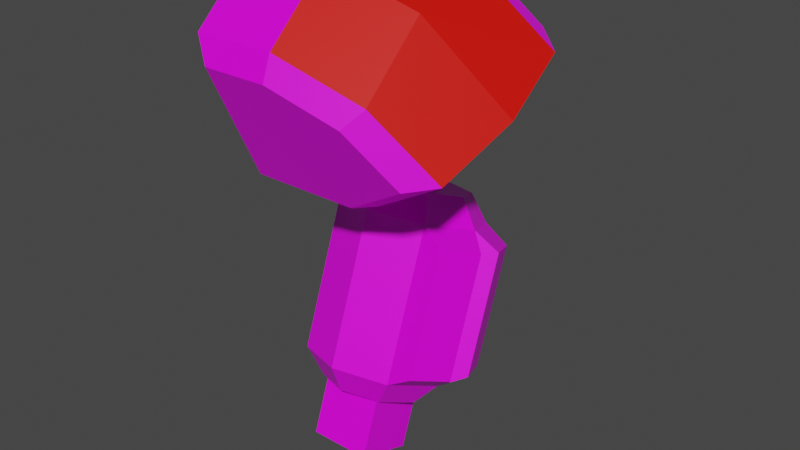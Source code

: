 # Source: mech_arml1.blend  (saved by Blender 3.3.6; exported with 4.5.12 LTS)
import bpy
from mathutils import Matrix  # noqa: F401  (used for matrix-valued properties, if any)

bpy.ops.wm.read_factory_settings(use_empty=True)
scene = bpy.context.scene
scene.name = 'Scene'

# ---- collections
col_arml1 = bpy.data.collections.new('arml1'); scene.collection.children.link(col_arml1)

# ---- images (referenced by path relative to the original .blend; pixels are not part of the script)
import os
ASSET_DIR = os.environ.get("B2B_ASSET_DIR", "")  # directory of the original .blend (textures are referenced by path, not embedded)
HERE = os.path.dirname(os.path.abspath(__file__))  # packed textures are extracted next to this script under _unpacked/

def load_image(name, relpath, width, height, colorspace="sRGB"):
    """Load a texture the original file referenced (path relative to the .blend, or extracted next to this script)."""
    p = next((c for c in (os.path.join(HERE, relpath), os.path.join(ASSET_DIR, relpath)) if relpath and os.path.exists(c)), "")
    if p:
        img = bpy.data.images.load(p, check_existing=True)
        img.name = name
    else:  # same state as the original file: an image datablock whose file is absent (Cycles renders it pink)
        img = bpy.data.images.new(name, width, height)
        img.source = "FILE"
        img.filepath = "//" + (relpath or name)
    img.colorspace_settings.name = colorspace
    return img
img_tex_arml01_png = load_image('tex_arml01.png', 'tex_arml01.png', 1024, 1024, 'sRGB')

# ---- materials (node trees are filled in below, after node groups)
mat_mat_arml = bpy.data.materials.new('mat_arml')
mat_mat_arml.alpha_threshold = 0.0
mat_mat_arml.use_backface_culling = True
mat_mat_arml.use_transparent_shadow = False
mat_mat_arml.line_color = (0.0, 0.0, 0.0, 1.0)
mat_mat_team = bpy.data.materials.new('mat_team')
mat_mat_team.use_backface_culling = True
mat_mat_team.use_transparent_shadow = False

# ---- material node trees
mat_mat_arml.use_nodes = True; mat_mat_arml.node_tree.nodes.clear()
_N = mat_mat_arml.node_tree.nodes; _L = mat_mat_arml.node_tree.links
n0 = _N.new('ShaderNodeOutputMaterial'); n0.name = 'Material Output'; n0.location = (300, 300)
n1 = _N.new('ShaderNodeBsdfPrincipled'); n1.name = 'Principled BSDF'; n1.location = (10, 300)
n1.distribution = 'GGX'
n1.subsurface_method = 'BURLEY'
n1.inputs[2].default_value = 0.4
n1.inputs[3].default_value = 1.45
n1.inputs[27].default_value = (0.0, 0.0, 0.0, 1.0)
n1.inputs[28].default_value = 1.0
n2 = _N.new('ShaderNodeTexImage'); n2.name = 'Image Texture.001'; n2.location = (-254, 300)
n2.image = img_tex_arml01_png
n2.interpolation = 'Closest'
_L.new(n1.outputs[0], n0.inputs[0])
_L.new(n2.outputs[0], n1.inputs[0])
n0.is_active_output = True
mat_mat_team.use_nodes = True; mat_mat_team.node_tree.nodes.clear()
_N = mat_mat_team.node_tree.nodes; _L = mat_mat_team.node_tree.links
n0 = _N.new('ShaderNodeBsdfPrincipled'); n0.name = 'Principled BSDF'; n0.location = (10, 300)
n0.distribution = 'GGX'
n0.subsurface_method = 'BURLEY'
n0.inputs[0].default_value = (0.8, 0.004458, 0.0, 1.0)
n0.inputs[3].default_value = 1.45
n0.inputs[27].default_value = (0.0, 0.0, 0.0, 1.0)
n0.inputs[28].default_value = 1.0
n1 = _N.new('ShaderNodeOutputMaterial'); n1.name = 'Material Output'; n1.location = (300, 300)
_L.new(n0.outputs[0], n1.inputs[0])
n1.is_active_output = True

# ---- world
world_world = bpy.data.worlds.new('World'); scene.world = world_world
world_world.use_nodes = True; world_world.node_tree.nodes.clear()
_N = world_world.node_tree.nodes; _L = world_world.node_tree.links
n0 = _N.new('ShaderNodeOutputWorld'); n0.name = 'World Output'; n0.location = (300, 300)
n1 = _N.new('ShaderNodeBackground'); n1.name = 'Background'; n1.location = (10, 300)
n1.inputs[0].default_value = (0.05088, 0.05088, 0.05088, 1.0)
_L.new(n1.outputs[0], n0.inputs[0])
n0.is_active_output = True
world_world.color = (0.05088, 0.05088, 0.05088)
world_world.use_sun_shadow = False
world_world.sun_shadow_jitter_overblur = 0.0

# ---- meshes
me_arm = bpy.data.meshes.new('arm')
me_arm.from_pydata([(0.17, 0.2729, -0.3929), (0.17, 0.2524, -0.3322), (0.2407, 0.2249, -0.3222), (0.27, 0.1584, -0.298), (0.2407, 0.09196, -0.2738), (0.17, 0.009746, -0.2971), (0.17, 0.06443, -0.2638), (0.07101, 0.04828, -0.3111), (0.09929, 0.09196, -0.2738), (0.03, 0.1413, -0.345), (0.07, 0.1584, -0.298), (0.07101, 0.2343, -0.3788), (0.09929, 0.2249, -0.3222), (0.17, 0.1703, -0.6748), (0.269, -0.05433, -0.593), (0.17, -0.09286, -0.579), (0.07101, -0.05433, -0.593), (0.03, 0.0387, -0.6269), (0.07101, 0.1317, -0.6607), (0.17, 0.1137, -0.7074), (0.2393, 0.08671, -0.6976), (0.268, 0.0216, -0.6739), (0.2393, -0.04352, -0.6502), (0.17, -0.07049, -0.6403), (0.1007, -0.04352, -0.6502), (0.072, 0.0216, -0.6739), (0.1007, 0.08671, -0.6976), (0.269, 0.2343, -0.3788), (0.31, 0.1413, -0.345), (0.269, 0.04828, -0.3111), (0.31, 0.0387, -0.6269), (0.269, 0.1317, -0.6607), (0.3193, 0.2327, -0.4102), (0.3521, 0.1583, -0.3831), (0.3521, 0.1038, -0.3632), (0.3193, 0.02934, -0.3361), (0.3193, 0.1507, -0.6357), (0.3521, 0.07624, -0.6086), (0.3521, 0.02167, -0.5888), (0.3193, -0.05275, -0.5617), (0.01, -0.07614, -0.2283), (0.01, -0.2029, 0.04361), (0.01, 0.2139, -0.09304), (0.01, 0.08709, 0.1789), (0.27, -0.07614, -0.2283), (0.17, -0.2029, 0.04361), (0.27, 0.2139, -0.09304), (0.17, 0.08709, 0.1789), (0.3362, 0.1139, 0.1215), (0.4362, 0.1674, 0.006652), (0.3362, -0.1762, -0.01379), (0.4362, -0.1226, -0.1286), (0.01, 0.06886, -0.1607), (0.01, -0.07977, 0.1581), (0.27, 0.06886, -0.1607), (0.17, -0.07977, 0.1581), (0.4591, 0.02238, -0.06097), (0.3362, -0.053, 0.1007), (0.04908, -0.1257, -0.2166), (0.04908, -0.2272, 0.0009289), (0.2571, -0.1257, -0.2166), (0.1771, -0.2272, 0.0009289), (0.31, -0.2057, -0.04499), (0.39, -0.1629, -0.1368), (0.04908, 0.2368, -0.04754), (0.04908, 0.1354, 0.17), (0.2571, 0.2368, -0.04754), (0.1771, 0.1354, 0.17), (0.31, 0.1568, 0.1241), (0.39, 0.1996, 0.03222), (0.1075, 0.03753, -0.8036), (0.1075, -0.07735, -0.7618), (0.2297, 0.03753, -0.8036), (0.2297, -0.07735, -0.7618), (0.09584, 0.001707, -0.1761), (0.09584, 0.1336, -0.1146), (0.2414, 0.001707, -0.1761), (0.2414, 0.1336, -0.1146), (0.1322, 0.08389, -0.2663), (0.1322, 0.1498, -0.2355), (0.205, 0.08389, -0.2663), (0.205, 0.1498, -0.2355), (0.205, 0.1868, -0.3147), (0.205, 0.1208, -0.3454), (0.1322, 0.1868, -0.3147), (0.1322, 0.1208, -0.3454), (0.09584, -0.08987, 0.02026), (0.09584, 0.04203, 0.08177), (0.2414, -0.08987, 0.02026), (0.2414, 0.04203, 0.08177), (0.1075, 0.07735, -0.6942), (0.1075, -0.03753, -0.6524), (0.2297, 0.07735, -0.6942), (0.2297, -0.03753, -0.6524)], [], [(0, 1, 2, 27), (27, 2, 3, 28), (28, 3, 4, 29), (29, 4, 6, 5), (5, 6, 8, 7), (7, 8, 10, 9), (2, 1, 12, 10, 8, 6, 4, 3), (9, 10, 12, 11), (11, 12, 1, 0), (7, 9, 17, 16), (14, 15, 23, 22), (29, 5, 15, 14), (9, 11, 18, 17), (5, 7, 16, 15), (11, 0, 13, 18), (0, 27, 31, 13), (19, 20, 21, 22, 23, 24, 25, 26), (31, 30, 21, 20), (17, 18, 26, 25), (15, 16, 24, 23), (30, 14, 22, 21), (13, 31, 20, 19), (18, 13, 19, 26), (16, 17, 25, 24), (32, 33, 37, 36), (34, 35, 39, 38), (30, 28, 34, 38), (29, 14, 39, 35), (30, 31, 36, 37), (27, 28, 33, 32), (28, 30, 37, 33), (14, 30, 38, 39), (28, 29, 35, 34), (31, 27, 32, 36), (52, 53, 43, 42), (47, 48, 68, 67), (57, 55, 45, 50), (41, 40, 58, 59), (52, 54, 44, 40), (55, 53, 41, 45), (54, 56, 51, 44), (56, 57, 50, 51), (49, 48, 57, 56), (46, 49, 56, 54), (47, 43, 53, 55), (42, 46, 54, 52), (48, 47, 55, 57), (40, 41, 53, 52), (60, 63, 62, 61, 59, 58), (40, 44, 60, 58), (51, 50, 62, 63), (45, 41, 59, 61), (44, 51, 63, 60), (50, 45, 61, 62), (64, 65, 67, 68, 69, 66), (49, 46, 66, 69), (46, 42, 64, 66), (48, 49, 69, 68), (43, 47, 67, 65), (42, 43, 65, 64), (71, 70, 72, 73), (93, 91, 71, 73), (92, 93, 73, 72), (90, 92, 72, 70), (91, 90, 70, 71), (76, 88, 86, 74), (77, 76, 80, 81), (76, 77, 89, 88), (75, 87, 89, 77), (74, 75, 79, 78), (76, 74, 78, 80), (75, 77, 81, 79), (79, 81, 82, 84), (80, 78, 85, 83), (81, 80, 83, 82), (78, 79, 84, 85), (74, 86, 87, 75)])
me_arm.polygons.foreach_set('material_index', [0, 0, 0, 0, 0, 0, 0, 0, 0, 0, 0, 0, 0, 0, 0, 0, 0, 0, 0, 0, 0, 0, 0, 0, 0, 0, 0, 0, 0, 0, 0, 0, 0, 0, 0, 0, 1, 0, 0, 0, 0, 1, 1, 0, 0, 0, 1, 0, 0, 0, 0, 0, 0, 0, 0, 0, 0, 0, 0, 0, 0, 0, 0, 0, 0, 1, 0, 1, 1, 0, 0, 0, 0, 0, 0, 0, 1])
_uv = me_arm.uv_layers.new(name='UVMap')
_uv.uv.foreach_set('vector', [0.3782, 0.08278, 0.3372, 0.07268, 0.3372, 0.02221, 0.3782, 0.01212, 0.7397, 0.7372, 0.7296, 0.7782, 0.6791, 0.7782, 0.669, 0.7372, 0.8879, 0.7372, 0.8778, 0.7782, 0.8273, 0.7782, 0.8172, 0.7372, 0.3782, 0.4361, 0.3372, 0.426, 0.3372, 0.3755, 0.3782, 0.3654, 0.3782, 0.3654, 0.3372, 0.3553, 0.3372, 0.3049, 0.3782, 0.2948, 0.3782, 0.2948, 0.3372, 0.2847, 0.3372, 0.2342, 0.3782, 0.2241, 0.8602, 0.1938, 0.9106, 0.1938, 0.9463, 0.2294, 0.9463, 0.2799, 0.9106, 0.3156, 0.8602, 0.3156, 0.8245, 0.2799, 0.8245, 0.2294, 0.3782, 0.2241, 0.3372, 0.214, 0.3372, 0.1635, 0.3782, 0.1534, 0.3782, 0.1534, 0.3372, 0.1433, 0.3372, 0.09287, 0.3782, 0.08278, 0.3782, 0.2948, 0.3782, 0.2241, 0.576, 0.2241, 0.576, 0.2948, 0.576, 0.4361, 0.576, 0.3654, 0.6178, 0.376, 0.6178, 0.4255, 0.3782, 0.4361, 0.3782, 0.3654, 0.576, 0.3654, 0.576, 0.4361, 0.3782, 0.2241, 0.3782, 0.1534, 0.576, 0.1534, 0.576, 0.2241, 0.3782, 0.3654, 0.3782, 0.2948, 0.576, 0.2948, 0.576, 0.3654, 0.3782, 0.1534, 0.3782, 0.08278, 0.576, 0.08278, 0.576, 0.1534, 0.3782, 0.08278, 0.3782, 0.01212, 0.576, 0.01212, 0.576, 0.08278, 0.4566, 0.9529, 0.4216, 0.9879, 0.3722, 0.9879, 0.3372, 0.9529, 0.3372, 0.9034, 0.3722, 0.8685, 0.4216, 0.8685, 0.4566, 0.9034, 0.7397, 0.5021, 0.669, 0.5021, 0.6796, 0.4603, 0.7291, 0.4603, 0.576, 0.2241, 0.576, 0.1534, 0.6178, 0.164, 0.6178, 0.2135, 0.576, 0.3654, 0.576, 0.2948, 0.6178, 0.3054, 0.6178, 0.3548, 0.8879, 0.5021, 0.8172, 0.5021, 0.8278, 0.4603, 0.8773, 0.4603, 0.576, 0.08278, 0.576, 0.01212, 0.6178, 0.02272, 0.6178, 0.07218, 0.576, 0.1534, 0.576, 0.08278, 0.6178, 0.09338, 0.6178, 0.1428, 0.576, 0.2948, 0.576, 0.2241, 0.6178, 0.2347, 0.6178, 0.2842, 0.7326, 0.6988, 0.6761, 0.6988, 0.6761, 0.5405, 0.7326, 0.5405, 0.8808, 0.6988, 0.8243, 0.6988, 0.8243, 0.5405, 0.8808, 0.5405, 0.9145, 0.5207, 0.9145, 0.7186, 0.8808, 0.6988, 0.8808, 0.5405, 0.7906, 0.7186, 0.7906, 0.5207, 0.8243, 0.5405, 0.8243, 0.6988, 0.669, 0.5021, 0.7397, 0.5021, 0.7326, 0.5405, 0.6761, 0.5405, 0.7397, 0.7372, 0.669, 0.7372, 0.6761, 0.6988, 0.7326, 0.6988, 0.6423, 0.7186, 0.6423, 0.5207, 0.6761, 0.5405, 0.6761, 0.6988, 0.8172, 0.5021, 0.8879, 0.5021, 0.8808, 0.5405, 0.8243, 0.5405, 0.8879, 0.7372, 0.8172, 0.7372, 0.8243, 0.6988, 0.8808, 0.6988, 0.7663, 0.5207, 0.7663, 0.7186, 0.7326, 0.6988, 0.7326, 0.5405, 0.1626, 0.01212, 0.1662, 0.2384, 0.05666, 0.2253, 0.05062, 0.01534, 0.0536, 0.3381, 0.05615, 0.4622, 0.0233, 0.4497, 0.02127, 0.3504, 0.1632, 0.4413, 0.163, 0.3332, 0.2772, 0.3384, 0.271, 0.4648, 0.2719, 0.2225, 0.2742, 0.01331, 0.3129, 0.03574, 0.3111, 0.2031, 0.1573, 0.8718, 0.1599, 0.7039, 0.2632, 0.7041, 0.2613, 0.8732, 0.163, 0.3332, 0.1662, 0.2384, 0.2719, 0.2225, 0.2772, 0.3384, 0.1599, 0.7039, 0.1618, 0.5696, 0.2626, 0.5744, 0.2632, 0.7041, 0.1618, 0.5696, 0.1632, 0.4413, 0.271, 0.4648, 0.2626, 0.5744, 0.06122, 0.5714, 0.05615, 0.4622, 0.1632, 0.4413, 0.1618, 0.5696, 0.05664, 0.7011, 0.06122, 0.5714, 0.1618, 0.5696, 0.1599, 0.7039, 0.0536, 0.3381, 0.05666, 0.2253, 0.1662, 0.2384, 0.163, 0.3332, 0.05343, 0.8698, 0.05664, 0.7011, 0.1599, 0.7039, 0.1573, 0.8718, 0.05615, 0.4622, 0.0536, 0.3381, 0.163, 0.3332, 0.1632, 0.4413, 0.2742, 0.01331, 0.2719, 0.2225, 0.1662, 0.2384, 0.1626, 0.01212, 0.73, 0.9607, 0.6423, 0.9027, 0.6951, 0.8359, 0.7828, 0.8025, 0.8672, 0.8025, 0.8672, 0.9607, 0.2613, 0.8732, 0.2632, 0.7041, 0.2962, 0.7129, 0.2947, 0.8482, 0.2626, 0.5744, 0.271, 0.4648, 0.3052, 0.4648, 0.2985, 0.5525, 0.2772, 0.3384, 0.2719, 0.2225, 0.3088, 0.2492, 0.3129, 0.3419, 0.2632, 0.7041, 0.2626, 0.5744, 0.2966, 0.5958, 0.2971, 0.6997, 0.271, 0.4648, 0.2772, 0.3384, 0.3098, 0.3519, 0.3048, 0.4531, 0.642, 0.1938, 0.8003, 0.1938, 0.8003, 0.2782, 0.7668, 0.3658, 0.7, 0.4186, 0.642, 0.3309, 0.06122, 0.5714, 0.05664, 0.7011, 0.02288, 0.6955, 0.02655, 0.5918, 0.05664, 0.7011, 0.05343, 0.8698, 0.02085, 0.8438, 0.02342, 0.7088, 0.05615, 0.4622, 0.06122, 0.5714, 0.02611, 0.5486, 0.02205, 0.4612, 0.05666, 0.2253, 0.0536, 0.3381, 0.01888, 0.3421, 0.02133, 0.2519, 0.05062, 0.01534, 0.05666, 0.2253, 0.01695, 0.2065, 0.01212, 0.03855, 0.9645, 0.0889, 0.9645, 0.1695, 0.8839, 0.1695, 0.8839, 0.0889, 0.8839, 0.01212, 0.9645, 0.01212, 0.9645, 0.0889, 0.8839, 0.0889, 0.8032, 0.01212, 0.8839, 0.01212, 0.8839, 0.0889, 0.8032, 0.0889, 0.7226, 0.01212, 0.8032, 0.01212, 0.8032, 0.0889, 0.7226, 0.0889, 0.642, 0.01212, 0.7226, 0.01212, 0.7226, 0.0889, 0.642, 0.0889, 0.4801, 0.6523, 0.3372, 0.6523, 0.3372, 0.5563, 0.4801, 0.5563, 0.4801, 0.7483, 0.4801, 0.6523, 0.5605, 0.6763, 0.5605, 0.7243, 0.4801, 0.6523, 0.4801, 0.7483, 0.3372, 0.7483, 0.3372, 0.6523, 0.4801, 0.8442, 0.3372, 0.8442, 0.3372, 0.7483, 0.4801, 0.7483, 0.4801, 0.5563, 0.4801, 0.4603, 0.5605, 0.4843, 0.5605, 0.5323, 0.4801, 0.6523, 0.4801, 0.5563, 0.5605, 0.5803, 0.5605, 0.6283, 0.4801, 0.8442, 0.4801, 0.7483, 0.5605, 0.7723, 0.5605, 0.8202, 0.5605, 0.8202, 0.5605, 0.7723, 0.6181, 0.7723, 0.6181, 0.8202, 0.5605, 0.6283, 0.5605, 0.5803, 0.6181, 0.5803, 0.6181, 0.6283, 0.5605, 0.7243, 0.5605, 0.6763, 0.6181, 0.6763, 0.6181, 0.7243, 0.5605, 0.5323, 0.5605, 0.4843, 0.6181, 0.4843, 0.6181, 0.5323, 0.4801, 0.5563, 0.3372, 0.5563, 0.3372, 0.4603, 0.4801, 0.4603])
me_arm.materials.append(mat_mat_arml)
me_arm.materials.append(mat_mat_team)
me_arm.use_remesh_fix_poles = True
me_arm.use_remesh_preserve_attributes = False
me_arm.use_mirror_vertex_groups = False
me_arm.use_paint_bone_selection = False
me_arm.use_paint_mask = True
me_arm.update()
arm_armature = bpy.data.armatures.new('Armature')  # bones are not reproduced

# ---- objects
ob_armature = bpy.data.objects.new('Armature', arm_armature)
ob_arm = bpy.data.objects.new('arm', me_arm)

# ---- transforms, parenting, visibility, modifiers, constraints
ob_armature.location = (0.0, 0.0, 0.0)
ob_armature.show_in_front = True
ob_armature.lineart.crease_threshold = 0.0
ob_arm.parent = ob_armature
ob_arm.location = (0.0, 0.0, 0.0)
ob_arm.lineart.crease_threshold = 0.0
_vg = ob_arm.vertex_groups.new(name='lower')
_vg.add([0, 1, 2, 3, 4, 5, 6, 7, 8, 9, 10, 11, 12, 13, 14, 15, 16, 17, 18, 19, 20, 21, 22, 23, 24, 25, 26, 27, 28, 29, 30, 31, 32, 33, 34, 35, 36, 37, 38, 39, 70, 71, 72, 73, 90, 91, 92, 93], 1.0, 'REPLACE')
_vg = ob_arm.vertex_groups.new(name='shoulder')
_vg.add([40, 41, 42, 43, 44, 45, 46, 47, 48, 49, 50, 51, 52, 53, 54, 55, 56, 57, 58, 59, 60, 61, 62, 63, 64, 65, 66, 67, 68, 69], 1.0, 'REPLACE')
_vg = ob_arm.vertex_groups.new(name='upper')
_vg.add([74, 75, 76, 77, 78, 79, 80, 81, 82, 83, 84, 85, 86, 87, 88, 89], 1.0, 'REPLACE')
_vg = ob_arm.vertex_groups.new(name='arm_ik_pole')
_vg = ob_arm.vertex_groups.new(name='arm_ik_target')
_vg = ob_arm.vertex_groups.new(name='hand')
_m = ob_arm.modifiers.new('Armature', 'ARMATURE')
_m.object = ob_armature

# ---- collection membership
scene.collection.objects.link(ob_armature)
scene.collection.objects.link(ob_arm)

# ---- scene / render settings (as saved in the file)
scene.frame_start = 1; scene.frame_end = 30; scene.frame_set(1)
scene.render.engine = 'BLENDER_EEVEE_NEXT'
scene.render.fps = 30
scene.cycles.use_denoising = False
scene.cycles.samples = 128
scene.cycles.sampling_pattern = 'TABULATED_SOBOL'
scene.cycles.use_adaptive_sampling = False
scene.cycles.use_light_tree = False
scene.view_settings.view_transform = 'Filmic'
bpy.context.view_layer.update()

# ---- added for rendering (the .blend has no active camera and no usable light): camera, sun
cam_auto = bpy.data.cameras.new('AutoCamera')
cam_auto.lens = 50.0
cam_auto.sensor_width = 36.0
cam_auto.clip_end = 1000.0
ob_auto_camera = bpy.data.objects.new('AutoCamera', cam_auto)
scene.collection.objects.link(ob_auto_camera)
ob_auto_camera.location = (1.33589, -1.29877, 0.568693)
ob_auto_camera.rotation_euler = (1.09748, -7.21219e-08, 0.694738)
scene.camera = ob_auto_camera
light_auto_sun = bpy.data.lights.new('AutoSun', 'SUN')
light_auto_sun.energy = 3.0
light_auto_sun.angle = 0.0523599
ob_auto_sun = bpy.data.objects.new('AutoSun', light_auto_sun)
scene.collection.objects.link(ob_auto_sun)
ob_auto_sun.rotation_euler = (0.872665, 0.174533, 0.523599)
bpy.context.view_layer.update()
